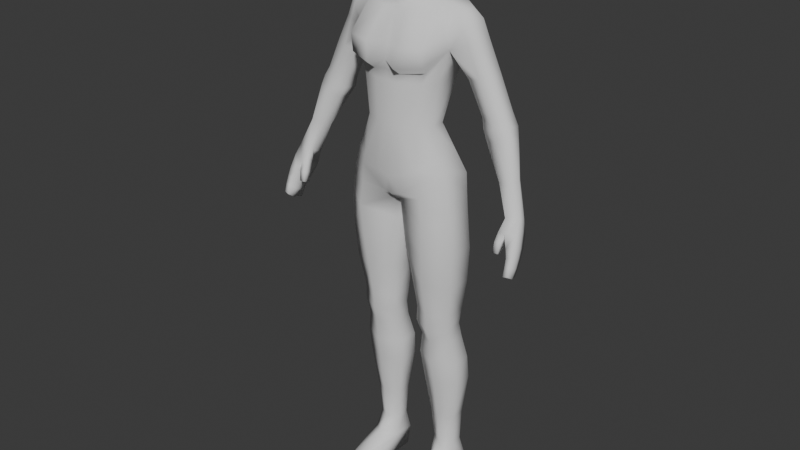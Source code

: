 # Source: human_female_base.blend  (saved by Blender 5.0.119; exported with 4.5.12 LTS)
import bpy
from mathutils import Matrix  # noqa: F401  (used for matrix-valued properties, if any)

bpy.ops.wm.read_factory_settings(use_empty=True)
scene = bpy.context.scene
scene.name = 'Scene'

# ---- collections
col_collection = bpy.data.collections.new('Collection'); scene.collection.children.link(col_collection)

# ---- materials (node trees are filled in below, after node groups)
mat_material_002 = bpy.data.materials.new('Material.002')
mat_material_002.alpha_threshold = 0.0
mat_material_002.use_backface_culling_lightprobe_volume = False
mat_material_002.roughness = 0.5
mat_material_002.specular_intensity = 1.0
mat_material_002.line_color = (0.0, 0.0, 0.0, 1.0)

# ---- material node trees
mat_material_002.use_nodes = True; mat_material_002.node_tree.nodes.clear()
_N = mat_material_002.node_tree.nodes; _L = mat_material_002.node_tree.links
n0 = _N.new('NodeFrame'); n0.name = 'Frame'; n0.location = (0, 0)
n0.label = 'Versioning: Use Nodes was removed'
n0.width = 150
n1 = _N.new('ShaderNodeOutputMaterial'); n1.name = 'Material Output'; n1.location = (480, 0)
n1.target = 'EEVEE'
n2 = _N.new('ShaderNodeBsdfPrincipled'); n2.name = 'Principled BSDF'; n2.location = (0, 0)
n2.subsurface_method = 'BURLEY'
n2.inputs[13].default_value = 1.0
n3 = _N.new('ShaderNodeOutputMaterial'); n3.name = 'Material Output.001'; n3.location = (450, 0)
n3.target = 'CYCLES'
n4 = _N.new('ShaderNodeBsdfDiffuse'); n4.name = 'Diffuse BSDF'; n4.location = (0, 0)
n1.parent = n0
n2.parent = n0
n3.parent = n0
n4.parent = n0
_L.new(n2.outputs[0], n1.inputs[0])
_L.new(n4.outputs[0], n3.inputs[0])
n1.is_active_output = True

# ---- world
world_world = bpy.data.worlds.new('World'); scene.world = world_world
world_world.use_nodes = True; world_world.node_tree.nodes.clear()
_N = world_world.node_tree.nodes; _L = world_world.node_tree.links
n0 = _N.new('ShaderNodeOutputWorld'); n0.name = 'World Output'; n0.location = (200, 100)
n1 = _N.new('ShaderNodeBackground'); n1.name = 'Background'; n1.location = (-200, 100)
n1.inputs[0].default_value = (0.05088, 0.05088, 0.05088, 1.0)
_L.new(n1.outputs[0], n0.inputs[0])
n0.is_active_output = True
world_world.color = (0.05088, 0.05088, 0.05088)
world_world.sun_shadow_jitter_overblur = 0.0

# ---- meshes
me_cylinder_001 = bpy.data.meshes.new('Cylinder.001')
me_cylinder_001.from_pydata([(-0.4252, 0.2231, 0.4925), (-0.3895, 0.1685, 2.417), (-0.2904, 0.1463, 0.4925), (-0.1668, 0.03841, 2.417), (-0.2904, -0.007247, 0.4925), (-0.1668, -0.2192, 2.417), (-0.4252, -0.08405, 0.4925), (-0.3895, -0.3476, 2.417), (-0.5599, -0.007293, 0.4925), (-0.6122, -0.2191, 2.417), (-0.5599, 0.1463, 0.4925), (-0.6122, 0.03844, 2.417), (-0.4036, 0.1845, 2.038), (-0.2031, 0.06831, 2.038), (-0.2031, -0.1652, 2.038), (-0.4036, -0.2815, 2.038), (-0.6042, -0.165, 2.038), (-0.6042, 0.06783, 2.038), (-0.3858, 0.1546, 2.228), (-0.1902, 0.03007, 2.228), (-0.1544, -0.2165, 2.228), (-0.3858, -0.3394, 2.228), (-0.6172, -0.2164, 2.228), (-0.5886, 0.02995, 2.228), (-0.1686, 0.1601, 1.446), (-0.1686, -0.08447, 1.446), (-0.4117, -0.2074, 1.446), (-0.6549, -0.08478, 1.446), (-0.6549, 0.1596, 1.446), (-0.4117, 0.2822, 1.446), (-0.2537, 0.1392, 0.908), (-0.2537, -0.0362, 0.908), (-0.4191, -0.124, 0.908), (-0.5845, -0.0364, 0.908), (-0.5845, 0.139, 0.908), (-0.4191, 0.2269, 0.908), (-0.3977, 0.256, 1.742), (-0.1445, 0.1275, 1.742), (-0.1445, -0.1296, 1.742), (-0.3977, -0.2594, 1.742), (-0.6509, -0.1295, 1.742), (-0.6509, 0.1271, 1.742), (-0.3399, 0.2092, 3.748), (-0.03454, 0.2001, 3.76), (-0.04737, -0.3774, 3.812), (-0.3856, -0.4938, 4.154), (-0.5952, -0.3139, 4.269), (-0.6369, 0.04469, 3.923), (-0.06035, -0.3091, 3.252), (-0.4147, -0.4716, 3.249), (-0.7028, 0.03637, 3.252), (-0.3757, 0.1907, 3.225), (-0.06035, 0.01589, 3.252), (-0.7028, -0.3091, 3.252), (-0.03691, -0.3257, 3.533), (-0.6715, 0.02051, 3.707), (-0.04099, 0.02051, 3.533), (-0.6901, -0.3257, 3.707), (-0.4358, -0.4988, 3.626), (-0.3818, 0.1936, 3.626), (-0.3887, -0.4264, 2.835), (-0.3887, 0.1939, 2.835), (-0.1229, -0.2717, 2.835), (-0.6794, 0.03828, 2.835), (-0.1229, 0.03817, 2.835), (-0.6794, -0.2715, 2.835), (0.0, 0.1902, 3.783), (0.0, -0.3841, 3.799), (-0.3067, -0.07323, 4.733), (-0.3759, 0.1768, 5.511), (0.0, 0.02135, 4.733), (0.0, 0.2056, 5.511), (0.0, -0.557, 4.733), (0.0, -0.5588, 5.341), (-0.3279, -0.4447, 4.733), (-0.4215, -0.4353, 5.344), (-0.4286, -0.3123, 4.733), (-0.5801, -0.2505, 5.573), (-0.4286, -0.1449, 4.733), (-0.5722, 0.1303, 5.599), (-0.3401, 0.0763, 5.225), (0.0, 0.1396, 5.221), (0.0, -0.5444, 5.221), (-0.3799, -0.4449, 5.22), (-0.4886, -0.2886, 5.216), (-0.4886, -0.00493, 5.216), (-0.3298, 0.1326, 4.402), (0.0, 0.2181, 4.402), (0.0, -0.5486, 4.129), (-0.3523, -0.5087, 4.258), (-0.533, -0.3134, 4.391), (-0.523, -0.02491, 4.402), (-0.1125, 0.008284, 4.733), (-0.1692, 0.2123, 5.511), (-0.1456, 0.1477, 5.221), (-0.09179, 0.2292, 4.402), (-0.1371, -0.5385, 4.733), (-0.1684, -0.5437, 5.313), (-0.1394, -0.5561, 5.221), (-0.1636, -0.5375, 4.171), (0.0, -0.4888, 3.901), (-0.1034, -0.4677, 3.915), (-0.5948, 0.08459, 4.124), (-0.3651, 0.2689, 4.134), (-0.06097, 0.3393, 4.126), (0.0, 0.2859, 4.128), (-0.6479, -0.3206, 4.021), (-0.3985, -0.495, 3.947), (-0.3768, 0.2908, 3.862), (-0.04737, 0.2873, 3.866), (0.0, 0.2529, 3.868), (-0.2935, 0.08753, 6.083), (0.0, 0.1143, 6.106), (0.0, -0.4227, 5.924), (-0.3827, -0.3436, 5.982), (-0.4352, -0.2037, 6.06), (-0.4317, 0.0635, 6.071), (-0.1462, 0.1026, 6.096), (-0.1306, -0.4133, 5.951), (-0.1856, -0.01357, 6.208), (0.0, 0.03694, 6.22), (0.0, -0.3683, 5.971), (-0.1559, -0.288, 6.043), (-0.2191, -0.1689, 6.126), (-0.2155, -0.04035, 6.184), (-0.1038, 0.02959, 6.216), (-0.0812, -0.3579, 6.01), (-0.8735, 0.0349, 5.682), (-0.8804, -0.1433, 5.656), (-0.6965, -0.02404, 5.992), (-0.6994, -0.1453, 5.981), (-0.781, -0.2094, 5.647), (-0.7741, 0.1052, 5.673), (-0.5907, 0.05022, 6.022), (-0.5937, -0.1638, 6.011), (-0.1756, -0.6542, 5.395), (-0.4551, -0.5526, 5.428), (-0.5467, 0.1366, 5.894), (-0.3608, 0.1644, 5.876), (-0.168, 0.1855, 5.883), (0.0, 0.1772, 5.888), (-0.5765, -0.2949, 5.721), (0.0, -0.5631, 5.432), (-0.7848, 0.03381, 5.884), (-0.7901, -0.1582, 5.863), (-0.69, 0.1035, 5.894), (-0.7111, -0.2321, 5.814), (-0.9299, -0.1353, 4.913), (-0.9299, 0.04804, 4.913), (-1.19, 0.03045, 4.992), (-1.19, -0.1381, 4.992), (-1.074, -0.1896, 4.957), (-1.074, 0.09695, 4.957), (-1.022, -0.1722, 4.676), (-1.022, -0.004875, 4.649), (-1.302, -0.006934, 4.736), (-1.302, -0.1608, 4.761), (-1.17, -0.2144, 4.729), (-1.17, 0.04718, 4.686), (-1.26, -0.1438, 4.88), (-1.121, -0.1906, 4.845), (-0.963, 0.03898, 4.758), (-1.121, 0.09494, 4.797), (-0.963, -0.1558, 4.79), (-1.26, 0.03653, 4.85), (-1.398, -0.3295, 3.983), (-1.374, -0.1449, 3.902), (-1.501, -0.1375, 3.946), (-1.545, -0.2884, 4.009), (-0.9081, 0.09051, 5.316), (-1.027, 0.03384, 5.353), (-0.7493, 0.04882, 5.274), (-0.7493, -0.1392, 5.274), (-0.9081, -0.1854, 5.316), (-1.027, -0.1416, 5.353), (-1.368, -0.2676, 4.347), (-1.246, -0.2442, 4.311), (-1.287, -0.03068, 4.262), (-1.393, -0.07085, 4.332), (-1.199, -0.1261, 4.293), (-1.435, -0.1625, 4.356), (-0.4331, 0.2313, 0.001757), (-0.2667, 0.1501, 0.001757), (-0.2667, -0.1261, 0.001757), (-0.4331, -0.1252, 0.001757), (-0.5994, -0.1261, 0.001757), (-0.5994, 0.1501, 0.001757), (-0.4341, 0.2852, 0.2386), (-0.5993, 0.2041, 0.2386), (-0.2689, 0.2041, 0.2386), (-0.2689, -0.06115, 0.2661), (-0.5993, -0.06115, 0.2661), (-0.4341, -0.2123, 0.3135), (-0.2667, -0.505, 0.001411), (-0.4331, -0.5862, 0.001411), (-0.5994, -0.505, 0.001411), (-0.2689, -0.505, 0.1001), (-0.5993, -0.505, 0.1001), (-0.4341, -0.5862, 0.1001), (-1.543, -0.5449, 3.438), (-1.513, -0.3524, 3.352), (-1.574, -0.3578, 3.374), (-1.602, -0.5372, 3.454), (-1.563, -0.2146, 3.637), (-1.597, -0.4298, 3.733), (-1.462, -0.214, 3.604), (-1.498, -0.444, 3.707), (-1.539, -0.1549, 3.788), (-1.572, -0.3658, 3.882), (-1.54, -0.4582, 3.374), (-1.439, -0.3966, 3.84), (-1.408, -0.1595, 3.748), (-1.545, -0.2009, 3.981), (-1.386, -0.2503, 3.951), (-1.608, -0.4105, 3.495), (-1.605, -0.3649, 3.593), (-1.533, -0.4129, 3.472), (-1.521, -0.3686, 3.568), (-1.427, -0.3004, 3.813), (-1.569, -0.2531, 3.854), (-1.596, -0.3205, 3.69), (-1.488, -0.3279, 3.658), (-1.494, -0.2576, 3.524), (-1.506, -0.3046, 3.439), (-1.576, -0.3092, 3.463), (-1.572, -0.2614, 3.55), (-1.606, -0.5005, 3.548), (-1.604, -0.4647, 3.641), (-1.538, -0.5096, 3.53), (-1.528, -0.4751, 3.621), (-0.2098, -0.5017, 6.411), (-0.2606, -0.4569, 7.103), (-0.1986, -0.1335, 6.466), (-0.2446, -0.1182, 6.54), (0.0, 0.0585, 6.727), (0.0, -0.6529, 6.737), (-0.2924, -0.07422, 6.727), (-0.2924, -0.5225, 6.737), (-0.2606, -0.1216, 7.12), (0.0, -0.01263, 6.495), (0.0, -0.5487, 7.222), (0.0, -0.6198, 6.293), (-0.2875, -0.3145, 7.186), (-0.2383, -0.3263, 6.416), (-0.3258, -0.3145, 6.748), (0.0, -0.3145, 7.304), (0.0, -0.3982, 6.298), (-0.2924, -0.5217, 6.979), (0.0, -0.6516, 6.979), (-0.2924, -0.0502, 7.015), (0.0, 0.09661, 7.015), (-0.3258, -0.3145, 7.026), (-0.2492, -0.5177, 6.509), (0.0, -0.6453, 6.518), (0.0, -0.01136, 6.548), (-0.2895, -0.3145, 6.52), (-0.1007, -0.04267, 6.49), (-0.1495, 0.02075, 6.727), (-0.1769, -0.5219, 7.194), (-0.1769, -0.615, 6.737), (-0.09834, -0.5855, 6.321), (-0.1253, -0.3854, 6.317), (-0.1769, -0.3165, 7.277), (-0.1769, -0.6139, 6.979), (-0.1769, 0.05481, 7.015), (-0.1047, -0.04169, 6.548), (-0.1567, -0.6082, 6.518), (-0.1769, -0.04643, 7.211), (0.0, -0.01667, 7.238), (-0.2042, -0.1209, 6.283), (0.0, 0.002047, 6.389), (-0.1962, -0.1711, 6.309), (0.0, -0.3872, 6.192), (-0.09583, -0.01826, 6.375), (-0.1033, -0.3726, 6.195), (-0.1734, -0.2919, 6.237), (-0.1732, -0.06102, 6.336), (-1.605, -0.457, 3.395), (-1.366, -0.3989, 3.841), (-1.374, -0.3735, 3.884), (-1.362, -0.2943, 3.852), (-1.355, -0.3027, 3.813), (-1.413, -0.4648, 3.626), (-1.403, -0.3859, 3.603), (-1.351, -0.4668, 3.626), (-1.341, -0.3878, 3.604), (-1.355, -0.4451, 3.742), (-1.343, -0.3489, 3.714), (-1.427, -0.4428, 3.742), (-1.415, -0.3466, 3.714), (-0.1969, -0.6351, 5.617), (0.0, -0.5118, 5.624), (-0.4688, -0.5639, 5.632)], [], [(18, 1, 3, 19), (19, 3, 5, 20), (20, 5, 7, 21), (21, 7, 9, 22), (58, 54, 44, 107), (22, 9, 11, 23), (23, 11, 1, 18), (41, 17, 12, 36), (40, 16, 17, 41), (39, 15, 16, 40), (38, 14, 15, 39), (37, 13, 14, 38), (36, 12, 13, 37), (17, 23, 18, 12), (16, 22, 23, 17), (15, 21, 22, 16), (14, 20, 21, 15), (13, 19, 20, 14), (12, 18, 19, 13), (35, 29, 24, 30), (30, 24, 25, 31), (31, 25, 26, 32), (32, 26, 27, 33), (33, 27, 28, 34), (34, 28, 29, 35), (10, 34, 35, 0), (8, 33, 34, 10), (6, 32, 33, 8), (4, 31, 32, 6), (2, 30, 31, 4), (0, 35, 30, 2), (29, 36, 37, 24), (24, 37, 38, 25), (25, 38, 39, 26), (26, 39, 40, 27), (27, 40, 41, 28), (28, 41, 36, 29), (65, 60, 49, 53), (59, 55, 47, 42), (54, 56, 43, 44), (56, 59, 42, 43), (55, 57, 106, 47), (57, 58, 107, 106), (63, 65, 53, 50), (64, 61, 51, 52), (62, 64, 52, 48), (61, 63, 50, 51), (60, 62, 48, 49), (53, 49, 58, 57), (50, 53, 57, 55), (52, 51, 59, 56), (48, 52, 56, 54), (51, 50, 55, 59), (49, 48, 54, 58), (7, 5, 62, 60), (1, 11, 63, 61), (5, 3, 64, 62), (3, 1, 61, 64), (11, 9, 65, 63), (9, 7, 60, 65), (44, 43, 66, 67), (94, 93, 71, 81), (74, 83, 84, 76), (98, 97, 75, 83), (83, 75, 77, 84), (78, 85, 80, 68), (84, 77, 79, 85), (85, 79, 69, 80), (76, 84, 85, 78), (96, 98, 83, 74), (92, 94, 81, 70), (78, 68, 86, 91), (76, 78, 91, 90), (74, 76, 90, 89), (96, 74, 89, 99), (68, 92, 95, 86), (68, 80, 94, 92), (80, 69, 93, 94), (72, 96, 99, 88), (72, 82, 98, 96), (82, 73, 97, 98), (44, 67, 100, 101), (45, 101, 99, 89), (46, 45, 89, 90), (86, 95, 104, 103), (110, 109, 104, 105), (47, 106, 46, 102), (101, 100, 88, 99), (103, 102, 91, 86), (102, 46, 90, 91), (66, 43, 109, 110), (42, 47, 108), (106, 107, 45, 46), (107, 44, 101, 45), (104, 95, 87, 105), (43, 42, 108, 109), (104, 109, 108, 103), (47, 102, 103, 108), (70, 87, 95, 92), (136, 135, 290, 292), (138, 137, 116, 111), (139, 138, 111, 117), (140, 139, 117, 112), (169, 171, 148, 152), (135, 142, 291, 290), (114, 118, 126, 122), (115, 114, 122, 123), (116, 115, 123, 124), (111, 116, 124, 119), (117, 111, 119, 125), (112, 117, 125, 120), (118, 113, 121, 126), (143, 144, 130, 129), (134, 133, 129, 130), (146, 134, 130, 144), (145, 132, 127, 143), (137, 79, 132, 145), (141, 115, 134, 146), (115, 116, 133, 134), (170, 169, 152, 149), (77, 141, 146, 131), (116, 137, 145, 133), (133, 145, 143, 129), (131, 146, 144, 128), (127, 128, 144, 143), (97, 73, 142, 135), (71, 93, 139, 140), (93, 69, 138, 139), (69, 79, 137, 138), (75, 97, 135, 136), (162, 161, 154, 158), (160, 159, 156, 157), (171, 172, 147, 148), (172, 173, 151, 147), (173, 174, 150, 151), (174, 170, 149, 150), (178, 177, 167, 212), (176, 175, 165, 213), (163, 160, 157, 153), (161, 163, 153, 154), (164, 162, 158, 155), (159, 164, 155, 156), (150, 149, 164, 159), (149, 152, 162, 164), (148, 147, 163, 161), (147, 151, 160, 163), (151, 150, 159, 160), (152, 148, 161, 162), (179, 176, 213, 166), (177, 179, 166, 167), (180, 178, 212, 168), (175, 180, 168, 165), (128, 127, 170, 174), (131, 128, 174, 173), (77, 131, 173, 172), (79, 77, 172, 171), (127, 132, 169, 170), (132, 79, 171, 169), (156, 155, 180, 175), (155, 158, 178, 180), (154, 153, 179, 177), (153, 157, 176, 179), (157, 156, 175, 176), (158, 154, 177, 178), (188, 187, 181, 186), (187, 189, 182, 181), (189, 190, 183, 182), (191, 188, 186, 185), (190, 192, 198, 196), (183, 190, 196, 193), (4, 6, 192, 190), (6, 8, 191, 192), (8, 10, 188, 191), (2, 4, 190, 189), (0, 2, 189, 187), (10, 0, 187, 188), (198, 197, 195, 194), (196, 198, 194, 193), (184, 183, 193, 194), (192, 191, 197, 198), (185, 184, 194, 195), (191, 185, 195, 197), (181, 182, 183, 184), (184, 185, 186, 181), (214, 224, 201, 277), (229, 227, 226, 228), (216, 228, 199, 209), (218, 210, 206, 221), (166, 211, 207, 167), (206, 204, 227, 229), (219, 207, 203, 220), (208, 204, 206, 210), (203, 205, 222, 225), (212, 167, 207, 219), (207, 211, 205, 203), (226, 214, 277, 202), (213, 165, 279, 280), (223, 216, 209, 200), (211, 218, 221, 205), (208, 219, 220, 204), (168, 212, 219, 208), (166, 213, 218, 211), (205, 221, 217, 222), (222, 217, 216, 223), (202, 277, 209, 199), (204, 220, 215, 227), (227, 215, 214, 226), (168, 208, 210, 165), (221, 206, 229, 217), (217, 229, 228, 216), (277, 201, 200, 209), (225, 222, 223, 224), (228, 226, 202, 199), (220, 203, 225, 215), (215, 225, 224, 214), (255, 233, 232, 243), (264, 250, 234, 257), (266, 252, 230, 260), (251, 249, 236, 244), (238, 242, 262, 267), (263, 247, 237, 259), (265, 254, 239, 256), (260, 261, 246, 241), (258, 262, 242, 231), (247, 251, 244, 237), (252, 255, 243, 230), (231, 242, 251, 247), (258, 231, 247, 263), (259, 237, 252, 266), (237, 244, 255, 252), (257, 234, 254, 265), (244, 236, 233, 255), (236, 257, 265, 233), (235, 259, 266, 253), (240, 258, 263, 248), (240, 245, 262, 258), (230, 243, 261, 260), (233, 265, 256, 232), (248, 263, 259, 235), (267, 262, 245, 268), (253, 266, 260, 241), (249, 264, 257, 236), (264, 267, 268, 250), (249, 238, 267, 264), (249, 251, 242, 238), (261, 243, 275, 274), (246, 261, 274, 272), (123, 271, 269, 124), (256, 239, 270, 273), (125, 273, 270, 120), (232, 276, 269, 271), (121, 272, 274, 126), (271, 123, 122, 275), (276, 273, 125, 119), (275, 243, 232, 271), (275, 122, 126, 274), (119, 124, 269, 276), (276, 232, 256, 273), (223, 200, 201, 224), (280, 279, 278, 281), (165, 210, 278, 279), (218, 213, 280, 281), (287, 286, 284, 285), (282, 283, 285, 284), (286, 288, 282, 284), (289, 287, 285, 283), (288, 289, 283, 282), (210, 218, 289, 288), (218, 281, 287, 289), (278, 210, 288, 286), (281, 278, 286, 287), (292, 114, 115, 141), (292, 290, 118, 114), (290, 291, 113, 118), (77, 136, 292, 141), (136, 77, 75)])
me_cylinder_001.polygons.foreach_set('use_smooth', [True] * 276)
me_cylinder_001.materials.append(mat_material_002)
me_cylinder_001.use_remesh_preserve_volume = False
me_cylinder_001.use_remesh_preserve_attributes = False
me_cylinder_001.use_mirror_vertex_groups = False
me_cylinder_001.update()
arm_armature = bpy.data.armatures.new('Armature')  # bones are not reproduced

# ---- objects
ob_cylinder = bpy.data.objects.new('Cylinder', me_cylinder_001)
ob_armature = bpy.data.objects.new('Armature', arm_armature)

# ---- transforms, parenting, visibility, modifiers, constraints
ob_cylinder.parent = ob_armature
ob_cylinder.matrix_parent_inverse = Matrix(((1.0, -0.0, 0.0, -0.0), (-0.0, 1.0, -0.0, 0.0), (0.0, -0.0, 1.0, -0.9861), (-0.0, 0.0, -0.0, 1.0)))
ob_cylinder.location = (0.0, 0.0, 0.0)
ob_cylinder.scale = (0.2466, 0.2466, 0.2466)
ob_cylinder.lineart.crease_threshold = 0.0
_vg = ob_cylinder.vertex_groups.new(name='root')
_vg = ob_cylinder.vertex_groups.new(name='hips')
for _i, _w in zip([42, 43, 44, 45, 46, 47, 48, 49, 52, 54, 56, 57, 58, 66, 67, 68, 70, 72, 74, 76, 78, 86, 87, 88, 89, 90, 91, 92, 95, 96, 99, 100, 101, 102, 103, 104, 105, 106, 107, 108, 109, 110], [0.08266, 0.5323, 0.7817, 0.6209, 0.5208, 0.06338, 0.05927, 0.01825, 0.02706, 0.2234, 0.1698, 0.07011, 0.132, 0.5513, 0.7903, 0.09728, 0.08678, 0.06962, 0.09478, 0.1119, 0.1147, 0.5777, 0.6382, 0.8264, 0.6853, 0.5807, 0.5317, 0.08028, 0.6524, 0.07423, 0.7915, 0.8072, 0.7749, 0.1919, 0.2715, 0.6176, 0.6299, 0.2229, 0.3588, 0.1206, 0.5703, 0.5803]): _vg.add([_i], _w, 'REPLACE')
_vg = ob_cylinder.vertex_groups.new(name='torso')
for _i, _w in zip([45, 46, 68, 69, 70, 71, 72, 73, 74, 75, 76, 77, 78, 79, 80, 81, 82, 83, 84, 85, 86, 87, 88, 89, 90, 91, 92, 93, 94, 95, 96, 97, 98, 99, 100, 101, 102, 103, 104, 105, 106, 107, 111, 112, 113, 114, 115, 116, 117, 118, 119, 120, 121, 122, 123, 124, 125, 126, 130, 131, 133, 134, 135, 136, 137, 138, 139, 140, 141, 142, 146, 230, 232, 239, 241, 243, 246, 256, 260, 261, 269, 270, 271, 272, 273, 274, 275, 276, 290, 291, 292], [0.09882, 0.1413, 0.8489, 0.6122, 0.8831, 0.8588, 0.9122, 0.9434, 0.8696, 0.7714, 0.8352, 0.211, 0.8183, 0.1256, 0.8599, 0.9259, 0.9558, 0.9083, 0.8308, 0.8064, 0.2015, 0.2184, 0.07512, 0.1596, 0.2352, 0.2126, 0.8889, 0.8118, 0.9158, 0.1986, 0.9048, 0.9225, 0.9524, 0.1005, 0.003493, 0.001531, 0.05829, 0.0618, 0.07061, 0.07985, 0.04727, 0.02804, 0.4923, 0.6178, 0.878, 0.4166, 0.2359, 0.2146, 0.6248, 0.8187, 0.5183, 0.2737, 0.8405, 0.7439, 0.6367, 0.5717, 0.3134, 0.8036, 0.02059, 0.02153, 0.0631, 0.07938, 0.9087, 0.7733, 0.05749, 0.3121, 0.6781, 0.7562, 0.2079, 0.9352, 0.05789, 0.02457, 0.01568, 0.007267, 0.04757, 0.04203, 0.1187, 0.0004311, 0.04264, 0.09044, 0.1961, 0.07686, 0.1286, 0.2381, 0.08495, 0.2295, 0.173, 0.1347, 0.8729, 0.9205, 0.6827]): _vg.add([_i], _w, 'REPLACE')
_vg = ob_cylinder.vertex_groups.new(name='head')
for _i, _w in zip([111, 112, 113, 114, 115, 116, 117, 118, 119, 120, 121, 122, 123, 124, 125, 126, 138, 139, 140, 230, 231, 232, 233, 234, 235, 236, 237, 238, 239, 240, 241, 242, 243, 244, 245, 246, 247, 248, 249, 250, 251, 252, 253, 254, 255, 256, 257, 258, 259, 260, 261, 262, 263, 264, 265, 266, 267, 268, 269, 270, 271, 272, 273, 274, 275, 276], [0.1315, 0.2816, 0.06263, 0.05138, 0.05649, 0.05652, 0.2152, 0.06666, 0.386, 0.6766, 0.117, 0.1604, 0.22, 0.2958, 0.624, 0.1509, 0.0178, 0.06209, 0.08438, 0.9584, 0.9982, 0.9594, 0.9813, 0.995, 0.9898, 0.9947, 0.9914, 0.9992, 0.9658, 0.9985, 0.9465, 0.9991, 0.9472, 0.9931, 0.9996, 0.8716, 0.9967, 0.9956, 0.9987, 0.9987, 0.9981, 0.9757, 0.9778, 0.9817, 0.9756, 0.9696, 0.9958, 0.9985, 0.9908, 0.9491, 0.8997, 0.9995, 0.9963, 0.9989, 0.9849, 0.9775, 0.9996, 0.9997, 0.7602, 0.9086, 0.8411, 0.7458, 0.8981, 0.7516, 0.7998, 0.8376]): _vg.add([_i], _w, 'REPLACE')
_vg = ob_cylinder.vertex_groups.new(name='upper_arm.l')
_vg = ob_cylinder.vertex_groups.new(name='lower_arm.l')
_vg = ob_cylinder.vertex_groups.new(name='palm.l')
_vg = ob_cylinder.vertex_groups.new(name='thumb.l')
_vg = ob_cylinder.vertex_groups.new(name='upper_arm.r')
for _i, _w in zip([69, 71, 73, 75, 77, 79, 80, 81, 82, 83, 84, 85, 93, 94, 97, 98, 111, 112, 113, 114, 115, 116, 117, 118, 119, 120, 121, 122, 123, 124, 125, 126, 127, 128, 129, 130, 131, 132, 133, 134, 135, 136, 137, 138, 139, 140, 141, 142, 143, 144, 145, 146, 147, 148, 149, 150, 151, 152, 153, 154, 156, 159, 160, 161, 162, 163, 164, 169, 170, 171, 172, 173, 174, 269, 271, 275, 276, 290, 291, 292], [0.3744, 0.1182, 0.03287, 0.2129, 0.7825, 0.8706, 0.1184, 0.0531, 0.002326, 0.06963, 0.1446, 0.1694, 0.1698, 0.06518, 0.0634, 0.01048, 0.3759, 0.1003, 0.05861, 0.5313, 0.7074, 0.7287, 0.1598, 0.1141, 0.09551, 0.04924, 0.03433, 0.0955, 0.1432, 0.1324, 0.06249, 0.04053, 0.9956, 0.9877, 0.9703, 0.9581, 0.9626, 0.9882, 0.9209, 0.9037, 0.07833, 0.2137, 0.9334, 0.653, 0.2588, 0.1582, 0.7817, 0.04828, 0.9949, 0.9765, 0.9922, 0.9379, 0.8784, 0.8972, 0.8979, 0.881, 0.8897, 0.9106, 0.03467, 0.03045, 0.002825, 0.1876, 0.1786, 0.212, 0.1613, 0.2351, 0.1627, 0.9965, 0.9954, 0.9903, 0.9843, 0.9935, 0.9936, 0.03735, 0.01051, 0.004361, 0.005293, 0.1099, 0.05664, 0.3036]): _vg.add([_i], _w, 'REPLACE')
_vg = ob_cylinder.vertex_groups.new(name='lower_arm.r')
for _i, _w in zip([147, 148, 149, 150, 151, 152, 153, 154, 155, 156, 157, 158, 159, 160, 161, 162, 163, 164, 165, 166, 167, 168, 175, 176, 177, 178, 179, 180, 207, 208, 211, 212, 213, 218, 219, 279, 280], [0.1211, 0.1025, 0.102, 0.119, 0.1103, 0.08933, 0.9574, 0.9596, 0.9764, 0.9733, 0.9773, 0.9788, 0.8123, 0.8214, 0.7879, 0.8386, 0.7647, 0.8373, 0.2562, 0.9007, 0.9461, 0.8575, 0.9876, 0.9888, 0.9963, 0.9981, 0.9957, 0.996, 0.09921, 0.1022, 0.1274, 0.9398, 0.8585, 0.02414, 0.07375, 0.06218, 0.08137]): _vg.add([_i], _w, 'REPLACE')
_vg = ob_cylinder.vertex_groups.new(name='palm.r')
for _i, _w in zip([166, 167, 168, 199, 200, 201, 202, 203, 204, 205, 206, 207, 208, 209, 210, 211, 212, 214, 215, 216, 217, 218, 219, 220, 221, 222, 223, 224, 225, 226, 227, 228, 229, 277], [0.05692, 0.04325, 0.05994, 0.9989, 0.9995, 0.9996, 0.9988, 0.9799, 0.9492, 0.9648, 0.8885, 0.882, 0.7506, 0.9999, 0.06715, 0.7532, 0.04323, 0.9997, 0.9982, 0.9999, 0.9995, 0.09583, 0.9116, 0.9906, 0.9824, 0.9922, 0.9984, 0.9988, 0.9948, 0.9961, 0.9849, 0.9961, 0.9782, 0.9999]): _vg.add([_i], _w, 'REPLACE')
_vg = ob_cylinder.vertex_groups.new(name='thumb.r')
for _i, _w in zip([165, 166, 168, 204, 206, 208, 210, 211, 213, 218, 278, 279, 280, 281, 282, 283, 284, 285, 286, 287, 288, 289], [0.7342, 0.03477, 0.08252, 0.02646, 0.1088, 0.1472, 0.9244, 0.1194, 0.1333, 0.8671, 0.9951, 0.9305, 0.9065, 0.9669, 0.9996, 0.9996, 0.9999, 0.9998, 0.9992, 0.9983, 0.9947, 0.9941]): _vg.add([_i], _w, 'REPLACE')
_vg = ob_cylinder.vertex_groups.new(name='upper_leg.l')
_vg = ob_cylinder.vertex_groups.new(name='lower_leg.l')
_vg = ob_cylinder.vertex_groups.new(name='foot.l')
_vg = ob_cylinder.vertex_groups.new(name='upper_leg.r')
for _i, _w in zip([1, 3, 5, 7, 9, 11, 12, 13, 14, 15, 16, 17, 18, 19, 20, 21, 22, 23, 38, 39, 40, 42, 43, 44, 45, 46, 47, 48, 49, 50, 51, 52, 53, 54, 55, 56, 57, 58, 59, 60, 61, 62, 63, 64, 65, 66, 67, 68, 74, 76, 78, 86, 87, 88, 89, 90, 91, 95, 99, 100, 101, 102, 103, 104, 105, 106, 107, 108, 109, 110], [0.9846, 0.9649, 0.9393, 0.9333, 0.9463, 0.9742, 0.1189, 0.1423, 0.1807, 0.1943, 0.18, 0.1383, 0.8766, 0.8213, 0.7728, 0.7554, 0.7692, 0.8428, 0.005132, 0.006813, 0.0009457, 0.9118, 0.4577, 0.2112, 0.279, 0.3354, 0.9204, 0.9384, 0.9625, 0.9952, 0.9964, 0.9602, 0.9815, 0.7734, 0.9761, 0.827, 0.9188, 0.8584, 0.9746, 0.9843, 0.9984, 0.9838, 0.9963, 0.9926, 0.9896, 0.4378, 0.2021, 0.02576, 0.001214, 0.02123, 0.04156, 0.2174, 0.1412, 0.09777, 0.1533, 0.1797, 0.251, 0.147, 0.1071, 0.1658, 0.199, 0.7486, 0.6657, 0.3111, 0.2894, 0.7276, 0.6016, 0.8636, 0.4056, 0.3953]): _vg.add([_i], _w, 'REPLACE')
_vg = ob_cylinder.vertex_groups.new(name='lower_leg.r')
for _i, _w in zip([0, 2, 3, 4, 5, 6, 7, 8, 9, 10, 11, 12, 13, 14, 15, 16, 17, 18, 19, 20, 21, 22, 23, 24, 25, 26, 27, 28, 29, 30, 31, 32, 33, 34, 35, 36, 37, 38, 39, 40, 41, 181, 182, 183, 184, 185, 186, 187, 188, 189, 190, 191, 192, 196, 197], [0.9877, 0.9886, 0.0193, 0.9907, 0.05972, 0.9776, 0.06578, 0.9884, 0.05324, 0.9881, 0.001484, 0.8811, 0.8576, 0.8192, 0.8056, 0.8199, 0.8616, 0.1234, 0.1786, 0.2269, 0.2443, 0.2306, 0.1572, 0.9972, 0.9967, 0.9975, 0.9971, 0.9974, 0.9977, 0.9994, 0.9996, 0.9996, 0.9995, 0.9993, 0.9993, 0.9839, 0.9795, 0.9724, 0.9716, 0.9745, 0.9808, 0.5415, 0.5063, 0.1323, 0.05111, 0.1466, 0.5116, 0.903, 0.891, 0.8992, 0.833, 0.8384, 0.2589, 0.03594, 0.01652]): _vg.add([_i], _w, 'REPLACE')
_vg = ob_cylinder.vertex_groups.new(name='foot.r')
for _i, _w in zip([181, 182, 183, 184, 185, 186, 187, 188, 189, 190, 191, 192, 193, 194, 195, 196, 197, 198], [0.4585, 0.4937, 0.8677, 0.9489, 0.8534, 0.4884, 0.09703, 0.109, 0.1008, 0.167, 0.1616, 0.7411, 0.9799, 1.0, 0.999, 0.957, 0.9667, 1.005]): _vg.add([_i], _w, 'REPLACE')
_m = ob_cylinder.modifiers.new('Mirror', 'MIRROR')
_m.use_clip = True
_m = ob_cylinder.modifiers.new('Armature', 'ARMATURE')
_m.object = ob_armature
ob_armature.location = (0.0, 0.0, 0.9861)

# ---- collection membership
col_collection.objects.link(ob_cylinder)
col_collection.objects.link(ob_armature)

# ---- scene / render settings (as saved in the file)
scene.frame_start = 1; scene.frame_end = 250; scene.frame_set(73)
scene.render.engine = 'BLENDER_EEVEE_NEXT'
scene.render.bake_bias = 0.0
scene.render.bake_samples = 0
scene.cycles.sampling_pattern = 'TABULATED_SOBOL'
scene.eevee.use_volume_custom_range = False
bpy.context.view_layer.update()

# ---- added for rendering (the .blend has no active camera and no usable light): camera, sun
cam_auto = bpy.data.cameras.new('AutoCamera')
cam_auto.lens = 50.0
cam_auto.sensor_width = 36.0
cam_auto.clip_end = 1000.0
ob_auto_camera = bpy.data.objects.new('AutoCamera', cam_auto)
scene.collection.objects.link(ob_auto_camera)
ob_auto_camera.location = (1.74262, -2.17288, 2.24456)
ob_auto_camera.rotation_euler = (1.09748, -7.21219e-08, 0.694738)
scene.camera = ob_auto_camera
light_auto_sun = bpy.data.lights.new('AutoSun', 'SUN')
light_auto_sun.energy = 3.0
light_auto_sun.angle = 0.0523599
ob_auto_sun = bpy.data.objects.new('AutoSun', light_auto_sun)
scene.collection.objects.link(ob_auto_sun)
ob_auto_sun.rotation_euler = (0.872665, 0.174533, 0.523599)
bpy.context.view_layer.update()
